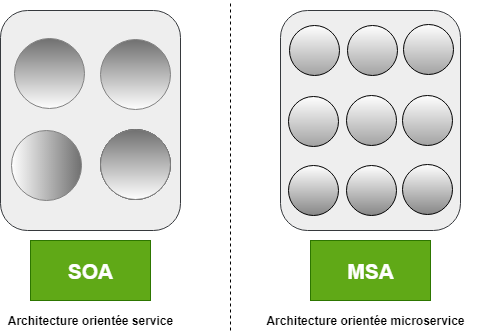

The diagram above was exported from draw.io. Its source (the exported page's mxGraphModel, read from the mxfile embedded in the PNG):
<mxGraphModel dx="1038" dy="499" grid="1" gridSize="10" guides="1" tooltips="1" connect="1" arrows="1" fold="1" page="1" pageScale="1" pageWidth="827" pageHeight="1169" math="0" shadow="0">
  <root>
    <mxCell id="0" />
    <mxCell id="1" parent="0" />
    <mxCell id="HXAzwwQeWTYKBmUFR83p-78" value="&lt;font style=&quot;font-size: 21px&quot;&gt;&lt;b&gt;SOA&lt;/b&gt;&lt;/font&gt;" style="rounded=0;whiteSpace=wrap;html=1;fillColor=#60a917;strokeColor=#2D7600;fontColor=#ffffff;" vertex="1" parent="1">
      <mxGeometry x="240" y="320" width="120" height="60" as="geometry" />
    </mxCell>
    <mxCell id="HXAzwwQeWTYKBmUFR83p-80" value="&lt;font style=&quot;font-size: 21px&quot;&gt;&lt;b&gt;MSA&lt;/b&gt;&lt;/font&gt;" style="rounded=0;whiteSpace=wrap;html=1;fillColor=#60a917;strokeColor=#2D7600;fontColor=#ffffff;" vertex="1" parent="1">
      <mxGeometry x="520" y="320" width="120" height="60" as="geometry" />
    </mxCell>
    <mxCell id="HXAzwwQeWTYKBmUFR83p-81" value="" style="endArrow=none;dashed=1;html=1;" edge="1" parent="1">
      <mxGeometry width="50" height="50" relative="1" as="geometry">
        <mxPoint x="440" y="410" as="sourcePoint" />
        <mxPoint x="440" y="80" as="targetPoint" />
      </mxGeometry>
    </mxCell>
    <mxCell id="HXAzwwQeWTYKBmUFR83p-82" value="" style="rounded=1;whiteSpace=wrap;html=1;fillColor=#eeeeee;strokeColor=#36393d;" vertex="1" parent="1">
      <mxGeometry x="210" y="90" width="180" height="220" as="geometry" />
    </mxCell>
    <mxCell id="HXAzwwQeWTYKBmUFR83p-83" value="" style="rounded=1;whiteSpace=wrap;html=1;fillColor=#eeeeee;strokeColor=#36393d;" vertex="1" parent="1">
      <mxGeometry x="490" y="90" width="180" height="220" as="geometry" />
    </mxCell>
    <mxCell id="HXAzwwQeWTYKBmUFR83p-85" value="" style="ellipse;whiteSpace=wrap;html=1;aspect=fixed;strokeColor=#828282;gradientColor=#707070;gradientDirection=north;" vertex="1" parent="1">
      <mxGeometry x="310" y="119" width="70" height="70" as="geometry" />
    </mxCell>
    <mxCell id="HXAzwwQeWTYKBmUFR83p-86" value="" style="ellipse;whiteSpace=wrap;html=1;aspect=fixed;" vertex="1" parent="1">
      <mxGeometry x="310" y="209" width="70" height="70" as="geometry" />
    </mxCell>
    <mxCell id="HXAzwwQeWTYKBmUFR83p-91" value="" style="group" vertex="1" connectable="0" parent="1">
      <mxGeometry x="499" y="104" width="164" height="51" as="geometry" />
    </mxCell>
    <mxCell id="HXAzwwQeWTYKBmUFR83p-88" value="" style="ellipse;whiteSpace=wrap;html=1;aspect=fixed;gradientColor=#A3A3A3;" vertex="1" parent="HXAzwwQeWTYKBmUFR83p-91">
      <mxGeometry y="1" width="50" height="50" as="geometry" />
    </mxCell>
    <mxCell id="HXAzwwQeWTYKBmUFR83p-89" value="" style="ellipse;whiteSpace=wrap;html=1;aspect=fixed;gradientColor=#A3A3A3;" vertex="1" parent="HXAzwwQeWTYKBmUFR83p-91">
      <mxGeometry x="58" y="1" width="50" height="50" as="geometry" />
    </mxCell>
    <mxCell id="HXAzwwQeWTYKBmUFR83p-90" value="" style="ellipse;whiteSpace=wrap;html=1;aspect=fixed;gradientColor=#A3A3A3;" vertex="1" parent="HXAzwwQeWTYKBmUFR83p-91">
      <mxGeometry x="114" width="50" height="50" as="geometry" />
    </mxCell>
    <mxCell id="HXAzwwQeWTYKBmUFR83p-92" value="" style="group" vertex="1" connectable="0" parent="1">
      <mxGeometry x="498" y="175" width="164" height="51" as="geometry" />
    </mxCell>
    <mxCell id="HXAzwwQeWTYKBmUFR83p-93" value="" style="ellipse;whiteSpace=wrap;html=1;aspect=fixed;gradientColor=#A3A3A3;" vertex="1" parent="HXAzwwQeWTYKBmUFR83p-92">
      <mxGeometry y="1" width="50" height="50" as="geometry" />
    </mxCell>
    <mxCell id="HXAzwwQeWTYKBmUFR83p-94" value="" style="ellipse;whiteSpace=wrap;html=1;aspect=fixed;gradientColor=#A3A3A3;" vertex="1" parent="HXAzwwQeWTYKBmUFR83p-92">
      <mxGeometry x="58" width="50" height="50" as="geometry" />
    </mxCell>
    <mxCell id="HXAzwwQeWTYKBmUFR83p-95" value="" style="ellipse;whiteSpace=wrap;html=1;aspect=fixed;gradientColor=#A3A3A3;" vertex="1" parent="HXAzwwQeWTYKBmUFR83p-92">
      <mxGeometry x="114" width="50" height="50" as="geometry" />
    </mxCell>
    <mxCell id="HXAzwwQeWTYKBmUFR83p-96" value="" style="group" vertex="1" connectable="0" parent="1">
      <mxGeometry x="498" y="244" width="164" height="51" as="geometry" />
    </mxCell>
    <mxCell id="HXAzwwQeWTYKBmUFR83p-97" value="" style="ellipse;whiteSpace=wrap;html=1;aspect=fixed;gradientColor=#878787;" vertex="1" parent="HXAzwwQeWTYKBmUFR83p-96">
      <mxGeometry y="1" width="50" height="50" as="geometry" />
    </mxCell>
    <mxCell id="HXAzwwQeWTYKBmUFR83p-98" value="" style="ellipse;whiteSpace=wrap;html=1;aspect=fixed;gradientColor=#878787;" vertex="1" parent="HXAzwwQeWTYKBmUFR83p-96">
      <mxGeometry x="58" y="1" width="50" height="50" as="geometry" />
    </mxCell>
    <mxCell id="HXAzwwQeWTYKBmUFR83p-99" value="" style="ellipse;whiteSpace=wrap;html=1;aspect=fixed;gradientColor=#878787;" vertex="1" parent="HXAzwwQeWTYKBmUFR83p-96">
      <mxGeometry x="114" width="50" height="50" as="geometry" />
    </mxCell>
    <mxCell id="HXAzwwQeWTYKBmUFR83p-100" value="" style="ellipse;whiteSpace=wrap;html=1;aspect=fixed;strokeColor=#828282;gradientColor=#707070;gradientDirection=north;" vertex="1" parent="1">
      <mxGeometry x="224" y="118" width="70" height="70" as="geometry" />
    </mxCell>
    <mxCell id="HXAzwwQeWTYKBmUFR83p-101" value="" style="ellipse;whiteSpace=wrap;html=1;aspect=fixed;strokeColor=#828282;gradientColor=#707070;gradientDirection=north;direction=south;" vertex="1" parent="1">
      <mxGeometry x="221" y="210" width="70" height="70" as="geometry" />
    </mxCell>
    <mxCell id="HXAzwwQeWTYKBmUFR83p-102" value="" style="ellipse;whiteSpace=wrap;html=1;aspect=fixed;strokeColor=#828282;gradientColor=#707070;gradientDirection=north;" vertex="1" parent="1">
      <mxGeometry x="310" y="209" width="70" height="70" as="geometry" />
    </mxCell>
    <mxCell id="HXAzwwQeWTYKBmUFR83p-103" value="Architecture orientée service" style="text;html=1;strokeColor=none;fillColor=none;align=center;verticalAlign=middle;whiteSpace=wrap;rounded=0;fontStyle=1" vertex="1" parent="1">
      <mxGeometry x="215" y="390" width="170" height="20" as="geometry" />
    </mxCell>
    <mxCell id="HXAzwwQeWTYKBmUFR83p-104" value="Architecture orientée microservice" style="text;html=1;strokeColor=none;fillColor=none;align=center;verticalAlign=middle;whiteSpace=wrap;rounded=0;fontStyle=1" vertex="1" parent="1">
      <mxGeometry x="460" y="390" width="230" height="20" as="geometry" />
    </mxCell>
  </root>
</mxGraphModel>